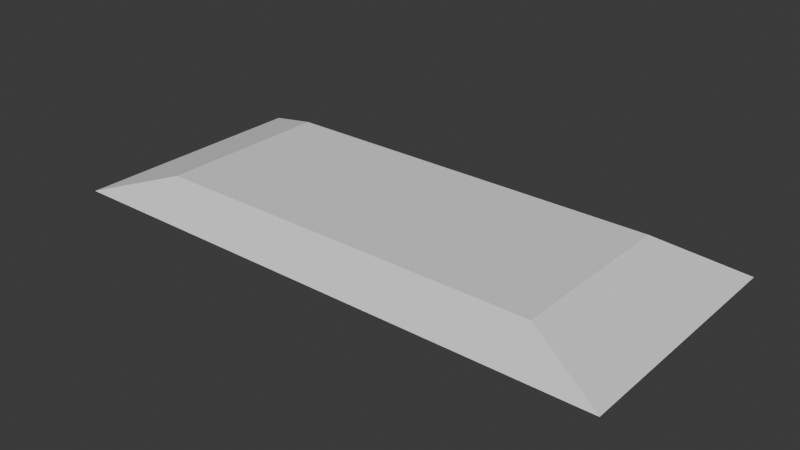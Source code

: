 # Source: Lamp_on_celling.blend  (saved by Blender 4.1.24; exported with 4.5.12 LTS)
import bpy
from mathutils import Matrix  # noqa: F401  (used for matrix-valued properties, if any)

bpy.ops.wm.read_factory_settings(use_empty=True)
scene = bpy.context.scene
scene.name = 'Scene'

# ---- collections
col_collection = bpy.data.collections.new('Collection'); scene.collection.children.link(col_collection)

# ---- world
world_world = bpy.data.worlds.new('World'); scene.world = world_world
world_world.use_nodes = True; world_world.node_tree.nodes.clear()
_N = world_world.node_tree.nodes; _L = world_world.node_tree.links
n0 = _N.new('ShaderNodeOutputWorld'); n0.name = 'World Output'; n0.location = (300, 300)
n1 = _N.new('ShaderNodeBackground'); n1.name = 'Background'; n1.location = (10, 300)
n1.inputs[0].default_value = (0.05088, 0.05088, 0.05088, 1.0)
_L.new(n1.outputs[0], n0.inputs[0])
n0.is_active_output = True
world_world.color = (0.05088, 0.05088, 0.05088)
world_world.use_sun_shadow = False
world_world.sun_shadow_jitter_overblur = 0.0

# ---- meshes
me_x = bpy.data.meshes.new('Плоскость')
me_x.from_pydata([(2.256, -1.0, -0.2184), (-2.256, -1.0, -0.2184), (2.256, 1.0, -0.2184), (-2.256, 1.0, -0.2184), (1.599, -0.7087, -1.341e-07), (-1.599, -0.7087, 1.341e-07), (1.599, 0.7087, -1.341e-07), (-1.599, 0.7087, 1.341e-07)], [], [(4, 5, 7, 6), (1, 3, 7, 5), (2, 0, 4, 6), (3, 2, 6, 7), (0, 1, 5, 4)])
_uv = me_x.uv_layers.new(name='UVКарта')
_uv.uv.foreach_set('vector', [0.0, 0.0, 1.0, 0.0, 1.0, 1.0, 0.0, 1.0, 1.0, 0.0, 1.0, 1.0, 1.0, 1.0, 1.0, 0.0, 0.0, 1.0, 0.0, 0.0, 0.0, 0.0, 0.0, 1.0, 1.0, 1.0, 0.0, 1.0, 0.0, 1.0, 1.0, 1.0, 0.0, 0.0, 1.0, 0.0, 1.0, 0.0, 0.0, 0.0])
me_x.update()
me_001 = bpy.data.meshes.new('Цилиндр.001')
me_001.from_pydata([(-1.789, 0.6926, -0.2585), (1.789, 0.6926, -0.2585), (-1.789, 0.6465, -0.2957), (1.789, 0.6465, -0.2957), (-1.789, 0.5614, -0.3241), (1.789, 0.5614, -0.3241), (-1.789, 0.4503, -0.3394), (1.789, 0.4503, -0.3394), (-1.789, 0.0, -0.3414), (1.789, 0.0, -0.3414), (-1.789, 0.0, -0.1355), (1.789, 0.0, -0.1355), (-1.789, 0.5614, -0.1355), (1.789, 0.5614, -0.1355), (-1.789, 0.6465, -0.1813), (1.789, 0.6465, -0.1813), (-1.789, 0.6926, -0.2184), (1.789, 0.6926, -0.2184), (1.789, 0.0, -0.2385), (-1.789, 0.0, -0.2385)], [], [(1, 17, 18), (3, 1, 18), (5, 3, 18), (18, 7, 5), (6, 7, 9, 8), (11, 18, 13), (10, 12, 19), (18, 15, 13), (18, 17, 15), (18, 9, 7), (12, 14, 19), (14, 16, 19), (16, 0, 19), (0, 2, 19), (19, 2, 4), (19, 4, 6), (19, 6, 8), (5, 7, 6, 4), (3, 5, 4, 2), (1, 3, 2, 0), (16, 17, 1, 0), (15, 17, 16, 14), (13, 15, 14, 12)])
_uv = me_001.uv_layers.new(name='UVКарта')
_uv.uv.foreach_set('vector', [0.2968, 0.4854, 0.2032, 0.4854, 0.25, 0.25, 0.3833, 0.4496, 0.2968, 0.4854, 0.25, 0.25, 0.4496, 0.3833, 0.3833, 0.4496, 0.25, 0.25, 0.25, 0.25, 0.4854, 0.2968, 0.4496, 0.3833, 0.7812, 0.5, 0.7812, 1.0, 0.75, 1.0, 0.75, 0.5, 0.01, 0.25, 0.25, 0.25, 0.05045, 0.3833, 0.51, 0.25, 0.5504, 0.3833, 0.75, 0.25, 0.25, 0.25, 0.1167, 0.4496, 0.05045, 0.3833, 0.25, 0.25, 0.2032, 0.4854, 0.1167, 0.4496, 0.25, 0.25, 0.49, 0.25, 0.4854, 0.2968, 0.5504, 0.3833, 0.6167, 0.4496, 0.75, 0.25, 0.6167, 0.4496, 0.7032, 0.4854, 0.75, 0.25, 0.7032, 0.4854, 0.7968, 0.4854, 0.75, 0.25, 0.7968, 0.4854, 0.8833, 0.4496, 0.75, 0.25, 0.75, 0.25, 0.8833, 0.4496, 0.9496, 0.3833, 0.75, 0.25, 0.9496, 0.3833, 0.9854, 0.2968, 0.75, 0.25, 0.9854, 0.2968, 0.99, 0.25, 0.8438, 1.0, 0.7812, 1.0, 0.7812, 0.5, 0.8438, 0.5, 0.9062, 1.0, 0.8438, 1.0, 0.8438, 0.5, 0.9062, 0.5, 0.9688, 1.0, 0.9062, 1.0, 0.9062, 0.5, 0.9688, 0.5, 0.03125, 0.5, 0.03125, 1.0, 0.9688, 1.0, 0.9688, 0.5, 0.09375, 1.0, 0.03125, 1.0, 0.03125, 0.5, 0.09375, 0.5, 0.1562, 1.0, 0.09375, 1.0, 0.09375, 0.5, 0.1562, 0.5])
me_001.update()

# ---- objects
ob_x = bpy.data.objects.new('Плоскость', me_x)
ob_x_1 = bpy.data.objects.new('Лампочка', me_001)

# ---- transforms, parenting, visibility, modifiers, constraints
ob_x.location = (0.0, 0.0, 0.0)
ob_x_1.location = (0.0, 0.0, -2.98e-08)
_m = ob_x_1.modifiers.new('Симметрия', 'MIRROR')
_m.use_axis = (False, True, False)
_m.use_clip = True

# ---- collection membership
col_collection.objects.link(ob_x)
col_collection.objects.link(ob_x_1)

# ---- scene / render settings (as saved in the file)
scene.frame_start = 1; scene.frame_end = 250; scene.frame_set(1)
scene.render.engine = 'BLENDER_EEVEE_NEXT'
scene.cycles.sampling_pattern = 'TABULATED_SOBOL'
scene.eevee.ray_tracing_options.trace_max_roughness = 0.0
bpy.context.view_layer.update()

# ---- added for rendering (the .blend has no active camera and no usable light): camera, sun
cam_auto = bpy.data.cameras.new('AutoCamera')
cam_auto.lens = 50.0
cam_auto.sensor_width = 36.0
cam_auto.clip_end = 1000.0
ob_auto_camera = bpy.data.objects.new('AutoCamera', cam_auto)
scene.collection.objects.link(ob_auto_camera)
ob_auto_camera.location = (4.5773, -5.49276, 3.49113)
ob_auto_camera.rotation_euler = (1.09748, -7.21219e-08, 0.694738)
scene.camera = ob_auto_camera
light_auto_sun = bpy.data.lights.new('AutoSun', 'SUN')
light_auto_sun.energy = 3.0
light_auto_sun.angle = 0.0523599
ob_auto_sun = bpy.data.objects.new('AutoSun', light_auto_sun)
scene.collection.objects.link(ob_auto_sun)
ob_auto_sun.rotation_euler = (0.872665, 0.174533, 0.523599)
bpy.context.view_layer.update()
